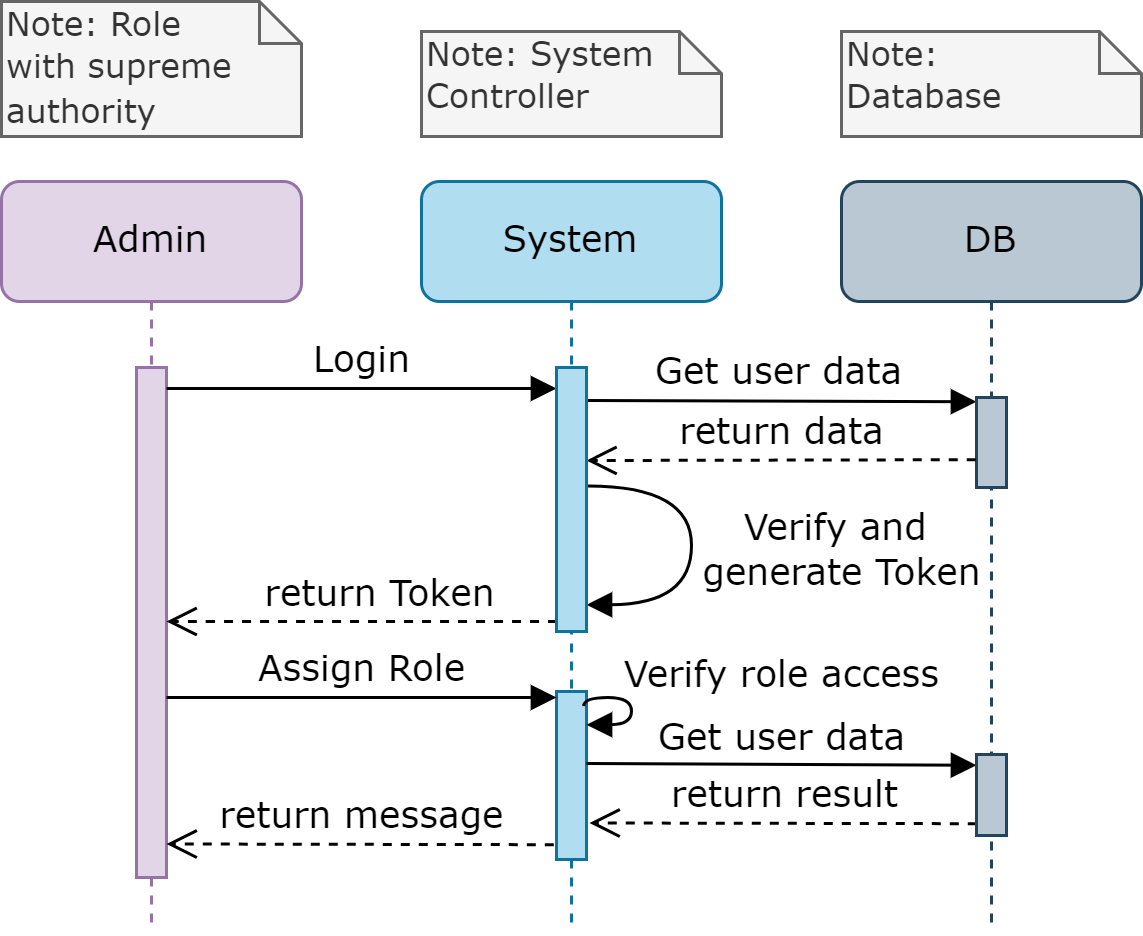

The diagram above was exported from draw.io. Its source (the exported page's mxGraphModel, read from the mxfile embedded in the PNG):
<mxGraphModel dx="860" dy="456" grid="1" gridSize="10" guides="1" tooltips="1" connect="1" arrows="1" fold="1" page="1" pageScale="1" pageWidth="1100" pageHeight="850" background="none" math="0" shadow="0">
  <root>
    <mxCell id="0" />
    <mxCell id="1" parent="0" />
    <mxCell id="7baba1c4bc27f4b0-3" value="Admin" style="shape=umlLifeline;perimeter=lifelinePerimeter;whiteSpace=wrap;html=1;container=1;collapsible=0;recursiveResize=0;outlineConnect=0;rounded=1;shadow=0;comic=0;labelBackgroundColor=none;strokeWidth=1;fontFamily=Verdana;fontSize=12;align=center;fillColor=#e1d5e7;strokeColor=#9673a6;" parent="1" vertex="1">
      <mxGeometry x="400" y="80" width="100" height="250" as="geometry" />
    </mxCell>
    <mxCell id="7baba1c4bc27f4b0-4" value="System" style="shape=umlLifeline;perimeter=lifelinePerimeter;whiteSpace=wrap;html=1;container=1;collapsible=0;recursiveResize=0;outlineConnect=0;rounded=1;shadow=0;comic=0;labelBackgroundColor=none;strokeWidth=1;fontFamily=Verdana;fontSize=12;align=center;fillColor=#b1ddf0;strokeColor=#10739e;" parent="1" vertex="1">
      <mxGeometry x="540" y="80" width="100" height="250" as="geometry" />
    </mxCell>
    <mxCell id="hPVG0LnbSxcjsdnPQ3wG-2" value="" style="html=1;points=[];perimeter=orthogonalPerimeter;rounded=0;shadow=0;comic=0;labelBackgroundColor=none;strokeWidth=1;fontFamily=Verdana;fontSize=12;align=center;fillColor=#b1ddf0;strokeColor=#10739e;" parent="7baba1c4bc27f4b0-4" vertex="1">
      <mxGeometry x="45" y="170" width="10" height="56" as="geometry" />
    </mxCell>
    <mxCell id="7baba1c4bc27f4b0-5" value="DB" style="shape=umlLifeline;perimeter=lifelinePerimeter;whiteSpace=wrap;html=1;container=1;collapsible=0;recursiveResize=0;outlineConnect=0;rounded=1;shadow=0;comic=0;labelBackgroundColor=none;strokeWidth=1;fontFamily=Verdana;fontSize=12;align=center;fillColor=#bac8d3;strokeColor=#23445d;" parent="1" vertex="1">
      <mxGeometry x="680" y="80" width="100" height="250" as="geometry" />
    </mxCell>
    <mxCell id="7baba1c4bc27f4b0-42" value="&lt;font style=&quot;font-size: 11px;&quot;&gt;Note: Role with&amp;nbsp;supreme authority&lt;/font&gt;" style="shape=note;whiteSpace=wrap;html=1;size=14;verticalAlign=top;align=left;spacingTop=-6;rounded=0;shadow=0;comic=0;labelBackgroundColor=none;strokeWidth=1;fontFamily=Verdana;fontSize=12;fillColor=#f5f5f5;fontColor=#333333;strokeColor=#666666;" parent="1" vertex="1">
      <mxGeometry x="400" y="20" width="100" height="45" as="geometry" />
    </mxCell>
    <mxCell id="7baba1c4bc27f4b0-43" value="&lt;font style=&quot;font-size: 11px;&quot;&gt;Note: System Controller&lt;/font&gt;" style="shape=note;whiteSpace=wrap;html=1;size=14;verticalAlign=top;align=left;spacingTop=-6;rounded=0;shadow=0;comic=0;labelBackgroundColor=none;strokeWidth=1;fontFamily=Verdana;fontSize=12;fillColor=#f5f5f5;fontColor=#333333;strokeColor=#666666;" parent="1" vertex="1">
      <mxGeometry x="540" y="30" width="100" height="35" as="geometry" />
    </mxCell>
    <mxCell id="7baba1c4bc27f4b0-44" value="&lt;font style=&quot;font-size: 11px;&quot;&gt;Note: &lt;br&gt;Database&amp;nbsp;&lt;/font&gt;" style="shape=note;whiteSpace=wrap;html=1;size=14;verticalAlign=top;align=left;spacingTop=-6;rounded=0;shadow=0;comic=0;labelBackgroundColor=none;strokeWidth=1;fontFamily=Verdana;fontSize=12;fillColor=#f5f5f5;fontColor=#333333;strokeColor=#666666;" parent="1" vertex="1">
      <mxGeometry x="680" y="30" width="100" height="35" as="geometry" />
    </mxCell>
    <mxCell id="p30Fj4LZ4t3jbBqTtvSj-1" value="" style="html=1;points=[];perimeter=orthogonalPerimeter;rounded=0;shadow=0;comic=0;labelBackgroundColor=none;strokeWidth=1;fontFamily=Verdana;fontSize=12;align=center;fillColor=#e1d5e7;strokeColor=#9673a6;" parent="1" vertex="1">
      <mxGeometry x="445" y="142" width="10" height="170" as="geometry" />
    </mxCell>
    <mxCell id="p30Fj4LZ4t3jbBqTtvSj-2" value="return Token" style="html=1;verticalAlign=bottom;endArrow=open;dashed=1;endSize=8;labelBackgroundColor=none;fontFamily=Verdana;fontSize=12;edgeStyle=elbowEdgeStyle;elbow=vertical;" parent="1" target="p30Fj4LZ4t3jbBqTtvSj-1" edge="1">
      <mxGeometry x="-0.1038" relative="1" as="geometry">
        <mxPoint x="60" y="147" as="targetPoint" />
        <Array as="points">
          <mxPoint x="460.19" y="226.65999999999997" />
          <mxPoint x="530.19" y="276.65999999999997" />
          <mxPoint x="560.19" y="276.65999999999997" />
        </Array>
        <mxPoint x="585.19" y="226.65999999999997" as="sourcePoint" />
        <mxPoint as="offset" />
      </mxGeometry>
    </mxCell>
    <mxCell id="p30Fj4LZ4t3jbBqTtvSj-3" value="return message" style="html=1;verticalAlign=bottom;endArrow=open;dashed=1;endSize=8;labelBackgroundColor=none;fontFamily=Verdana;fontSize=12;edgeStyle=elbowEdgeStyle;elbow=vertical;entryX=1.097;entryY=0.361;entryDx=0;entryDy=0;entryPerimeter=0;exitX=0.01;exitY=0.769;exitDx=0;exitDy=0;exitPerimeter=0;" parent="1" edge="1">
      <mxGeometry relative="1" as="geometry">
        <mxPoint x="455" y="300.65999999999985" as="targetPoint" />
        <Array as="points">
          <mxPoint x="454.03" y="300.83" />
          <mxPoint x="524.03" y="350.83" />
          <mxPoint x="554.03" y="350.83" />
        </Array>
        <mxPoint x="584.0999999999999" y="301.06999999999994" as="sourcePoint" />
        <mxPoint as="offset" />
      </mxGeometry>
    </mxCell>
    <mxCell id="p30Fj4LZ4t3jbBqTtvSj-4" value="Get user data" style="html=1;verticalAlign=bottom;endArrow=block;entryX=0;entryY=0;labelBackgroundColor=none;fontFamily=Verdana;fontSize=12;edgeStyle=elbowEdgeStyle;elbow=vertical;" parent="1" edge="1">
      <mxGeometry x="-0.0016" relative="1" as="geometry">
        <mxPoint x="595" y="153.00310344827597" as="sourcePoint" />
        <mxPoint x="725" y="153.21000000000004" as="targetPoint" />
        <mxPoint as="offset" />
      </mxGeometry>
    </mxCell>
    <mxCell id="p30Fj4LZ4t3jbBqTtvSj-5" value="Verify and &lt;br&gt;generate Token" style="html=1;verticalAlign=bottom;endArrow=block;labelBackgroundColor=none;fontFamily=Verdana;fontSize=12;elbow=vertical;edgeStyle=orthogonalEdgeStyle;curved=1;exitX=1.048;exitY=0.247;exitPerimeter=0;exitDx=0;exitDy=0;" parent="1" edge="1">
      <mxGeometry x="0.3383" y="50" relative="1" as="geometry">
        <mxPoint x="595.48" y="181.51999999999998" as="sourcePoint" />
        <mxPoint x="595" y="221.09000000000003" as="targetPoint" />
        <Array as="points">
          <mxPoint x="630" y="182" />
          <mxPoint x="630" y="221" />
        </Array>
        <mxPoint as="offset" />
      </mxGeometry>
    </mxCell>
    <mxCell id="p30Fj4LZ4t3jbBqTtvSj-6" value="Get user data" style="html=1;verticalAlign=bottom;endArrow=block;entryX=0;entryY=0;labelBackgroundColor=none;fontFamily=Verdana;fontSize=12;edgeStyle=elbowEdgeStyle;elbow=vertical;" parent="1" edge="1">
      <mxGeometry x="-0.0016" relative="1" as="geometry">
        <mxPoint x="595" y="274.00310344827597" as="sourcePoint" />
        <mxPoint x="725" y="274.21000000000004" as="targetPoint" />
        <mxPoint as="offset" />
      </mxGeometry>
    </mxCell>
    <mxCell id="p30Fj4LZ4t3jbBqTtvSj-7" value="return result" style="html=1;verticalAlign=bottom;endArrow=open;dashed=1;endSize=8;labelBackgroundColor=none;fontFamily=Verdana;fontSize=12;edgeStyle=elbowEdgeStyle;elbow=vertical;entryX=1.097;entryY=0.361;entryDx=0;entryDy=0;entryPerimeter=0;exitX=0.01;exitY=0.769;exitDx=0;exitDy=0;exitPerimeter=0;" parent="1" edge="1">
      <mxGeometry relative="1" as="geometry">
        <mxPoint x="596" y="293.65999999999985" as="targetPoint" />
        <Array as="points">
          <mxPoint x="595.03" y="293.83" />
          <mxPoint x="665.03" y="343.83" />
          <mxPoint x="695.03" y="343.83" />
        </Array>
        <mxPoint x="725.0999999999999" y="294.07000000000005" as="sourcePoint" />
        <mxPoint as="offset" />
      </mxGeometry>
    </mxCell>
    <mxCell id="p30Fj4LZ4t3jbBqTtvSj-8" value="Verify role access" style="html=1;verticalAlign=bottom;endArrow=block;labelBackgroundColor=none;fontFamily=Verdana;fontSize=12;elbow=vertical;edgeStyle=orthogonalEdgeStyle;curved=1;exitX=0.906;exitY=0.087;exitDx=0;exitDy=0;exitPerimeter=0;" parent="1" source="hPVG0LnbSxcjsdnPQ3wG-2" edge="1">
      <mxGeometry x="0.0097" y="50" relative="1" as="geometry">
        <mxPoint x="594.71" y="262.96000000000004" as="sourcePoint" />
        <mxPoint x="595" y="261.09000000000003" as="targetPoint" />
        <Array as="points">
          <mxPoint x="594" y="252" />
          <mxPoint x="610" y="252" />
          <mxPoint x="610" y="261" />
        </Array>
        <mxPoint as="offset" />
      </mxGeometry>
    </mxCell>
    <mxCell id="p30Fj4LZ4t3jbBqTtvSj-9" value="" style="html=1;points=[];perimeter=orthogonalPerimeter;rounded=0;shadow=0;comic=0;labelBackgroundColor=none;strokeWidth=1;fontFamily=Verdana;fontSize=12;align=center;fillColor=#bac8d3;strokeColor=#23445d;" parent="1" vertex="1">
      <mxGeometry x="725" y="152" width="10" height="30" as="geometry" />
    </mxCell>
    <mxCell id="p30Fj4LZ4t3jbBqTtvSj-10" value="return data" style="html=1;verticalAlign=bottom;endArrow=open;dashed=1;endSize=8;labelBackgroundColor=none;fontFamily=Verdana;fontSize=12;edgeStyle=elbowEdgeStyle;elbow=vertical;entryX=1.097;entryY=0.361;entryDx=0;entryDy=0;entryPerimeter=0;exitX=-0.025;exitY=0.691;exitDx=0;exitDy=0;exitPerimeter=0;" parent="1" source="p30Fj4LZ4t3jbBqTtvSj-9" edge="1">
      <mxGeometry relative="1" as="geometry">
        <mxPoint x="594.97" y="172.83000000000004" as="targetPoint" />
        <Array as="points">
          <mxPoint x="594" y="173" />
          <mxPoint x="664" y="223" />
          <mxPoint x="694" y="223" />
        </Array>
        <mxPoint x="719" y="173" as="sourcePoint" />
        <mxPoint as="offset" />
      </mxGeometry>
    </mxCell>
    <mxCell id="p30Fj4LZ4t3jbBqTtvSj-11" value="" style="html=1;points=[];perimeter=orthogonalPerimeter;rounded=0;shadow=0;comic=0;labelBackgroundColor=none;strokeWidth=1;fontFamily=Verdana;fontSize=12;align=center;fillColor=#bac8d3;strokeColor=#23445d;" parent="1" vertex="1">
      <mxGeometry x="725" y="271" width="10" height="27" as="geometry" />
    </mxCell>
    <mxCell id="p30Fj4LZ4t3jbBqTtvSj-13" value="Login" style="html=1;verticalAlign=bottom;endArrow=block;labelBackgroundColor=none;fontFamily=Verdana;fontSize=12;edgeStyle=elbowEdgeStyle;elbow=vertical;" parent="1" edge="1">
      <mxGeometry relative="1" as="geometry">
        <mxPoint x="455" y="149" as="sourcePoint" />
        <Array as="points">
          <mxPoint x="520" y="149" />
          <mxPoint x="570" y="229" />
          <mxPoint x="460" y="129" />
        </Array>
        <mxPoint x="585" y="149" as="targetPoint" />
      </mxGeometry>
    </mxCell>
    <mxCell id="p30Fj4LZ4t3jbBqTtvSj-15" value="Assign Role" style="html=1;verticalAlign=bottom;endArrow=block;labelBackgroundColor=none;fontFamily=Verdana;fontSize=12;edgeStyle=elbowEdgeStyle;elbow=vertical;" parent="1" edge="1">
      <mxGeometry relative="1" as="geometry">
        <mxPoint x="455" y="252" as="sourcePoint" />
        <Array as="points">
          <mxPoint x="520" y="252" />
          <mxPoint x="570" y="332" />
          <mxPoint x="460" y="232" />
        </Array>
        <mxPoint x="585" y="252" as="targetPoint" />
      </mxGeometry>
    </mxCell>
    <mxCell id="hPVG0LnbSxcjsdnPQ3wG-1" value="" style="html=1;points=[];perimeter=orthogonalPerimeter;rounded=0;shadow=0;comic=0;labelBackgroundColor=none;strokeWidth=1;fontFamily=Verdana;fontSize=12;align=center;fillColor=#b1ddf0;strokeColor=#10739e;" parent="1" vertex="1">
      <mxGeometry x="585" y="142" width="10" height="88" as="geometry" />
    </mxCell>
  </root>
</mxGraphModel>